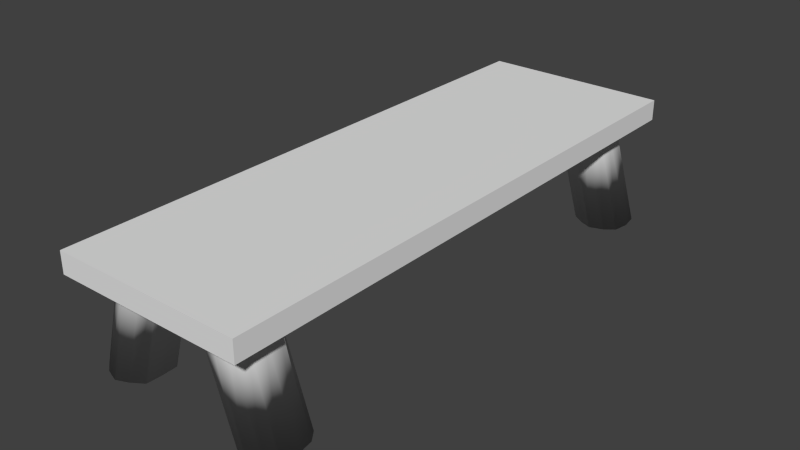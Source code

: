 # Source: bench.blend  (saved by Blender 2.73.0; exported with 4.5.12 LTS)
import bpy
from mathutils import Matrix  # noqa: F401  (used for matrix-valued properties, if any)

bpy.ops.wm.read_factory_settings(use_empty=True)
scene = bpy.context.scene
scene.name = 'Scene'

# ---- collections
col_collection_1 = bpy.data.collections.new('Collection 1'); scene.collection.children.link(col_collection_1)

# ---- materials (node trees are filled in below, after node groups)
mat_bench_mat = bpy.data.materials.new('bench_mat')
mat_bench_mat.alpha_threshold = 0.0
mat_bench_mat.roughness = 0.5
mat_bench_mat.line_color = (0.0, 0.0, 0.0, 1.0)

# ---- material node trees

# ---- world
world_world = bpy.data.worlds.new('World'); scene.world = world_world
world_world.color = (0.05088, 0.05088, 0.05088)
world_world.use_sun_shadow = False
world_world.sun_shadow_jitter_overblur = 0.0
world_world.cycles.sampling_method = 'MANUAL'
world_world.cycles.sample_map_resolution = 256

# ---- meshes
me_cube = bpy.data.meshes.new('Cube')
me_cube.from_pydata([(1.0, 1.0, -0.8392), (1.0, -1.0, -0.8392), (-1.0, -1.0, -0.8392), (-1.0, 1.0, -0.8392), (1.0, 1.0, 1.0), (1.0, -1.0, 1.0), (-1.0, -1.0, 1.0), (-1.0, 1.0, 1.0), (0.5, 1.0, -0.8392), (0.5, -1.0, -0.8392), (-0.5, 1.0, -0.8392), (-0.5, -1.0, -0.8392), (0.75, -0.8889, -0.8392), (0.75, -0.7778, -0.8392), (0.5, -0.9333, -0.8392), (0.5, -0.7333, -0.8392), (0.25, -0.8889, -0.8392), (0.25, -0.7778, -0.8392), (-0.25, -0.8889, -0.8392), (-0.25, -0.7778, -0.8392), (-0.5, -0.9333, -0.8392), (-0.5, -0.7333, -0.8392), (-0.75, -0.8889, -0.8392), (-0.75, -0.7778, -0.8392), (0.75, 0.7778, -0.8392), (0.75, 0.8889, -0.8392), (0.5, 0.7333, -0.8392), (0.5, 0.9333, -0.8392), (0.25, 0.7778, -0.8392), (0.25, 0.8889, -0.8392), (-0.25, 0.7778, -0.8392), (-0.25, 0.8889, -0.8392), (-0.5, 0.7333, -0.8392), (-0.5, 0.9333, -0.8392), (-0.75, 0.7778, -0.8392), (-0.75, 0.8889, -0.8392), (1.05, -0.8889, -9.483), (1.05, -0.7778, -9.483), (0.8, -0.9333, -9.483), (0.8, -0.7333, -9.483), (0.55, -0.8889, -9.483), (0.55, -0.7778, -9.483), (-0.55, -0.8889, -9.483), (-0.55, -0.7778, -9.483), (-0.8, -0.9333, -9.483), (-0.8, -0.7333, -9.483), (-1.05, -0.8889, -9.483), (-1.05, -0.7778, -9.483), (1.05, 0.7778, -9.483), (1.05, 0.8889, -9.483), (0.8, 0.7333, -9.483), (0.8, 0.9333, -9.483), (0.55, 0.7778, -9.483), (0.55, 0.8889, -9.483), (-0.55, 0.7778, -9.483), (-0.55, 0.8889, -9.483), (-0.8, 0.7333, -9.483), (-0.8, 0.9333, -9.483), (-1.05, 0.7778, -9.483), (-1.05, 0.8889, -9.483), (0.757, -0.8333, -0.8392), (0.222, -0.8333, -0.8392), (1.078, -0.8333, -9.483), (0.8, -0.8333, -9.483), (0.543, -0.8333, -9.483), (0.3557, -0.7501, -0.8392), (0.3283, -0.9243, -0.8392), (0.6768, -0.7501, -9.483), (0.6793, -0.9243, -9.483), (0.6715, -0.8333, -9.483), (0.6208, -0.7423, -0.8392), (0.6233, -0.9166, -0.8392), (0.9717, -0.7423, -9.483), (0.9442, -0.9166, -9.483), (0.939, -0.8333, -9.483), (-0.222, -0.8333, -0.8392), (-0.757, -0.8333, -0.8392), (-0.543, -0.8333, -9.483), (-0.8, -0.8333, -9.483), (-1.078, -0.8333, -9.483), (-0.3557, -0.7501, -0.8392), (-0.3558, -0.9166, -0.8392), (-0.6768, -0.7501, -9.483), (-0.6768, -0.9166, -9.483), (-0.675, -0.8333, -9.483), (-0.6233, -0.7501, -0.8392), (-0.6233, -0.9166, -0.8392), (-0.9442, -0.7501, -9.483), (-0.9443, -0.9166, -9.483), (-0.925, -0.8333, -9.483), (-0.222, 0.8333, -0.8392), (-0.757, 0.8333, -0.8392), (-0.543, 0.8333, -9.483), (-0.8, 0.8333, -9.483), (-1.078, 0.8333, -9.483), (-0.3557, 0.9166, -0.8392), (-0.3557, 0.7501, -0.8392), (-0.6767, 0.9166, -9.483), (-0.6767, 0.7501, -9.483), (-0.675, 0.8333, -9.483), (-0.6232, 0.9166, -0.8392), (-0.6232, 0.7501, -0.8392), (-0.9442, 0.9166, -9.483), (-0.9442, 0.7501, -9.483), (-0.925, 0.8333, -9.483), (0.757, 0.8333, -0.8392), (0.222, 0.8333, -0.8392), (1.078, 0.8333, -9.483), (0.8, 0.8333, -9.483), (0.543, 0.8333, -9.483), (0.6233, 0.9166, -0.8392), (0.6233, 0.7501, -0.8392), (0.9442, 0.9166, -9.483), (0.9442, 0.7501, -9.483), (0.925, 0.8333, -9.483), (0.3558, 0.9166, -0.8392), (0.3558, 0.7501, -0.8392), (0.6768, 0.9166, -9.483), (0.6768, 0.7501, -9.483), (0.675, 0.8333, -9.483)], [(27, 8), (33, 10), (9, 14), (11, 20)], [(6, 7, 3, 2), (4, 0, 3, 7), (5, 6, 2, 1), (61, 17, 41, 64), (91, 35, 59, 94), (96, 32, 56, 98), (116, 28, 52, 118), (70, 13, 37, 72), (85, 21, 45, 87), (95, 31, 55, 97), (115, 27, 51, 117), (4, 5, 1, 0), (89, 88, 46, 79), (84, 83, 44, 78), (69, 68, 40, 64), (74, 73, 38, 63), (104, 103, 58, 94), (99, 98, 56, 93), (119, 118, 52, 109), (114, 113, 50, 108), (86, 22, 46, 88), (71, 14, 38, 73), (90, 30, 54, 92), (60, 12, 36, 62), (110, 25, 49, 112), (100, 33, 57, 102), (65, 15, 39, 67), (80, 19, 43, 82), (111, 26, 50, 113), (101, 34, 58, 103), (81, 20, 44, 83), (76, 23, 47, 79), (66, 16, 40, 68), (106, 29, 53, 109), (75, 18, 42, 77), (105, 24, 48, 107), (3, 0, 1, 2), (7, 6, 5, 4), (13, 60, 62, 37), (72, 74, 63, 39), (67, 69, 64, 41), (16, 61, 64, 40), (39, 63, 69, 67), (14, 66, 68, 38), (17, 65, 67, 41), (63, 38, 68, 69), (37, 62, 74, 72), (12, 71, 73, 36), (62, 36, 73, 74), (15, 70, 72, 39), (19, 75, 77, 43), (22, 76, 79, 46), (82, 84, 78, 45), (87, 89, 79, 47), (43, 77, 84, 82), (18, 81, 83, 42), (21, 80, 82, 45), (77, 42, 83, 84), (45, 78, 89, 87), (20, 86, 88, 44), (78, 44, 88, 89), (23, 85, 87, 47), (31, 90, 92, 55), (97, 99, 93, 57), (102, 104, 94, 59), (34, 91, 94, 58), (55, 92, 99, 97), (92, 54, 98, 99), (33, 95, 97, 57), (30, 96, 98, 54), (57, 93, 104, 102), (32, 101, 103, 56), (35, 100, 102, 59), (93, 56, 103, 104), (25, 105, 107, 49), (28, 106, 109, 52), (112, 114, 108, 51), (117, 119, 109, 53), (49, 107, 114, 112), (24, 111, 113, 48), (27, 110, 112, 51), (107, 48, 113, 114), (51, 108, 119, 117), (108, 50, 118, 119), (29, 115, 117, 53), (26, 116, 118, 50)])
me_cube.polygons.foreach_set('use_smooth', [0, 0, 0, 1, 1, 1, 1, 1, 1, 1, 1, 0, 0, 0, 0, 0, 0, 0, 0, 0, 1, 1, 1, 1, 1, 1, 1, 1, 1, 1, 1, 1, 1, 1, 1, 1, 0, 0, 1, 0, 0, 1, 0, 1, 1, 0, 0, 1, 0, 1, 1, 1, 0, 0, 0, 1, 1, 0, 0, 1, 0, 1, 1, 0, 0, 1, 0, 0, 1, 1, 0, 1, 1, 0, 1, 1, 0, 0, 0, 1, 1, 0, 0, 0, 1, 1])
me_cube.materials.append(mat_bench_mat)
me_cube.use_remesh_preserve_volume = False
me_cube.use_remesh_preserve_attributes = False
me_cube.use_mirror_vertex_groups = False
me_cube.update()

# ---- objects
ob_bench = bpy.data.objects.new('bench', me_cube)

# ---- transforms, parenting, visibility, modifiers, constraints
ob_bench.location = (0.0, 0.0, 0.5)
ob_bench.scale = (0.5, 1.5, 0.06)
ob_bench.lock_rotations_4d = False
ob_bench.empty_display_type = 'ARROWS'
ob_bench.lineart.crease_threshold = 0.0

# ---- collection membership
col_collection_1.objects.link(ob_bench)

# ---- scene / render settings (as saved in the file)
scene.frame_start = 1; scene.frame_end = 250; scene.frame_set(1)
scene.render.engine = 'CYCLES'
scene.render.resolution_percentage = 50
scene.render.dither_intensity = 0.0
scene.cycles.use_denoising = False
scene.cycles.samples = 10
scene.cycles.sampling_pattern = 'TABULATED_SOBOL'
scene.cycles.light_sampling_threshold = 0.0
scene.cycles.use_adaptive_sampling = False
scene.cycles.use_light_tree = False
scene.cycles.blur_glossy = 0.0
scene.cycles.pixel_filter_type = 'GAUSSIAN'
scene.cycles.sample_clamp_indirect = 0.0
scene.view_settings.view_transform = 'Standard'
bpy.context.view_layer.update()

# ---- added for rendering (the .blend has no active camera and no usable light): camera, sun
cam_auto = bpy.data.cameras.new('AutoCamera')
cam_auto.lens = 50.0
cam_auto.sensor_width = 36.0
cam_auto.clip_end = 1000.0
ob_auto_camera = bpy.data.objects.new('AutoCamera', cam_auto)
scene.collection.objects.link(ob_auto_camera)
ob_auto_camera.location = (3.0063, -3.60756, 2.65054)
ob_auto_camera.rotation_euler = (1.09748, -7.21219e-08, 0.694738)
scene.camera = ob_auto_camera
light_auto_sun = bpy.data.lights.new('AutoSun', 'SUN')
light_auto_sun.energy = 3.0
light_auto_sun.angle = 0.0523599
ob_auto_sun = bpy.data.objects.new('AutoSun', light_auto_sun)
scene.collection.objects.link(ob_auto_sun)
ob_auto_sun.rotation_euler = (0.872665, 0.174533, 0.523599)
bpy.context.view_layer.update()
